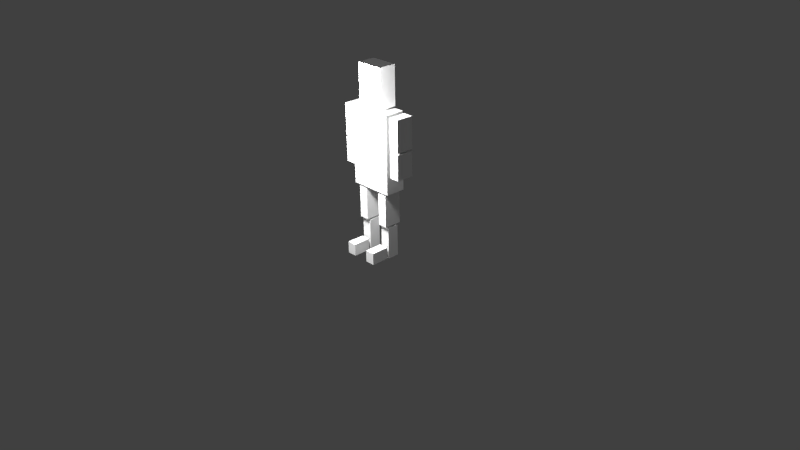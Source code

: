 # Source: robot.blend  (saved by Blender 2.77.0; exported with 4.5.12 LTS)
import bpy
from mathutils import Matrix  # noqa: F401  (used for matrix-valued properties, if any)

bpy.ops.wm.read_factory_settings(use_empty=True)
scene = bpy.context.scene
scene.name = 'Scene'

# ---- collections
col_collection_1 = bpy.data.collections.new('Collection 1'); scene.collection.children.link(col_collection_1)

# ---- materials (node trees are filled in below, after node groups)
mat_material_001 = bpy.data.materials.new('Material.001')
mat_material_001.alpha_threshold = 0.0
mat_material_001.use_transparent_shadow = False
mat_material_001.roughness = 0.5

# ---- material node trees

# ---- world
world_world = bpy.data.worlds.new('World'); scene.world = world_world
world_world.color = (0.05088, 0.05088, 0.05088)
world_world.use_sun_shadow = False
world_world.sun_shadow_jitter_overblur = 0.0
world_world.cycles.sampling_method = 'NONE'
world_world.cycles.sample_map_resolution = 256

# ---- cameras
cam_camera = bpy.data.cameras.new('Camera')
cam_camera.clip_end = 100.0
cam_camera.lens = 35.0
cam_camera.sensor_width = 32.0
cam_camera.sensor_height = 18.0
cam_camera.ortho_scale = 7.314
cam_camera.dof.focus_distance = 0.0
cam_camera.dof.aperture_fstop = 128.0

# ---- lights
light_lamp_003 = bpy.data.lights.new('Lamp.003', 'POINT')
light_lamp_003.transmission_factor = 0.0
light_lamp_003.cutoff_distance = 30.0
light_lamp_003.energy = 100.0
light_lamp_003.shadow_buffer_clip_start = 1.001
light_lamp_003.shadow_soft_size = 0.1
light_lamp_003.shadow_maximum_resolution = 0.006
light_lamp_003.use_absolute_resolution = True
light_lamp_003.cycles.use_multiple_importance_sampling = False
light_lamp_002 = bpy.data.lights.new('Lamp.002', 'POINT')
light_lamp_002.transmission_factor = 0.0
light_lamp_002.cutoff_distance = 30.0
light_lamp_002.energy = 100.0
light_lamp_002.shadow_buffer_clip_start = 1.001
light_lamp_002.shadow_soft_size = 0.1
light_lamp_002.shadow_maximum_resolution = 0.006
light_lamp_002.use_absolute_resolution = True
light_lamp_002.cycles.use_multiple_importance_sampling = False
light_lamp_001 = bpy.data.lights.new('Lamp.001', 'POINT')
light_lamp_001.transmission_factor = 0.0
light_lamp_001.cutoff_distance = 30.0
light_lamp_001.energy = 100.0
light_lamp_001.shadow_buffer_clip_start = 1.001
light_lamp_001.shadow_soft_size = 0.1
light_lamp_001.shadow_maximum_resolution = 0.006
light_lamp_001.use_absolute_resolution = True
light_lamp_001.cycles.use_multiple_importance_sampling = False
light_lamp = bpy.data.lights.new('Lamp', 'POINT')
light_lamp.transmission_factor = 0.0
light_lamp.cutoff_distance = 30.0
light_lamp.energy = 100.0
light_lamp.shadow_buffer_clip_start = 1.001
light_lamp.shadow_soft_size = 0.1
light_lamp.shadow_maximum_resolution = 0.006
light_lamp.use_absolute_resolution = True
light_lamp.cycles.use_multiple_importance_sampling = False

# ---- meshes
me_bone_lfoot = bpy.data.meshes.new('BONE_lfoot')
me_bone_lfoot.from_pydata([(-1.0, -1.0, -1.0), (-1.0, -1.0, 1.0), (-1.0, 1.0, -1.0), (-1.0, 1.0, 1.0), (1.0, -1.0, -1.0), (1.0, -1.0, 1.0), (1.0, 1.0, -1.0), (1.0, 1.0, 1.0)], [], [(3, 2, 0), (7, 6, 2), (5, 4, 6), (1, 0, 4), (2, 6, 4), (7, 3, 1), (1, 3, 0), (3, 7, 2), (7, 5, 6), (5, 1, 4), (0, 2, 4), (5, 7, 1)])
me_bone_lfoot.materials.append(mat_material_001)
me_bone_lfoot.use_remesh_preserve_volume = False
me_bone_lfoot.use_remesh_preserve_attributes = False
me_bone_lfoot.use_mirror_vertex_groups = False
me_bone_lfoot.update()
me_bone_rfoot = bpy.data.meshes.new('BONE_rfoot')
me_bone_rfoot.from_pydata([(-1.0, -1.0, -1.0), (-1.0, -1.0, 1.0), (-1.0, 1.0, -1.0), (-1.0, 1.0, 1.0), (1.0, -1.0, -1.0), (1.0, -1.0, 1.0), (1.0, 1.0, -1.0), (1.0, 1.0, 1.0)], [], [(3, 2, 0), (7, 6, 2), (5, 4, 6), (1, 0, 4), (2, 6, 4), (7, 3, 1), (1, 3, 0), (3, 7, 2), (7, 5, 6), (5, 1, 4), (0, 2, 4), (5, 7, 1)])
me_bone_rfoot.materials.append(mat_material_001)
me_bone_rfoot.use_remesh_preserve_volume = False
me_bone_rfoot.use_remesh_preserve_attributes = False
me_bone_rfoot.use_mirror_vertex_groups = False
me_bone_rfoot.update()
me_bone_rlleg = bpy.data.meshes.new('BONE_rlleg')
me_bone_rlleg.from_pydata([(-1.0, -1.0, -1.0), (-1.0, -1.0, 1.0), (-1.0, 1.0, -1.0), (-1.0, 1.0, 1.0), (1.0, -1.0, -1.0), (1.0, -1.0, 1.0), (1.0, 1.0, -1.0), (1.0, 1.0, 1.0)], [], [(3, 2, 0), (7, 6, 2), (5, 4, 6), (1, 0, 4), (2, 6, 4), (7, 3, 1), (1, 3, 0), (3, 7, 2), (7, 5, 6), (5, 1, 4), (0, 2, 4), (5, 7, 1)])
me_bone_rlleg.materials.append(mat_material_001)
me_bone_rlleg.use_remesh_preserve_volume = False
me_bone_rlleg.use_remesh_preserve_attributes = False
me_bone_rlleg.use_mirror_vertex_groups = False
me_bone_rlleg.update()
me_bone_llleg = bpy.data.meshes.new('BONE_llleg')
me_bone_llleg.from_pydata([(-1.0, -1.0, -1.0), (-1.0, -1.0, 1.0), (-1.0, 1.0, -1.0), (-1.0, 1.0, 1.0), (1.0, -1.0, -1.0), (1.0, -1.0, 1.0), (1.0, 1.0, -1.0), (1.0, 1.0, 1.0)], [], [(3, 2, 0), (7, 6, 2), (5, 4, 6), (1, 0, 4), (2, 6, 4), (7, 3, 1), (1, 3, 0), (3, 7, 2), (7, 5, 6), (5, 1, 4), (0, 2, 4), (5, 7, 1)])
me_bone_llleg.materials.append(mat_material_001)
me_bone_llleg.use_remesh_preserve_volume = False
me_bone_llleg.use_remesh_preserve_attributes = False
me_bone_llleg.use_mirror_vertex_groups = False
me_bone_llleg.update()
me_bone_luleg = bpy.data.meshes.new('BONE_luleg')
me_bone_luleg.from_pydata([(-1.0, -1.0, -1.0), (-1.0, -1.0, 1.0), (-1.0, 1.0, -1.0), (-1.0, 1.0, 1.0), (1.0, -1.0, -1.0), (1.0, -1.0, 1.0), (1.0, 1.0, -1.0), (1.0, 1.0, 1.0)], [], [(3, 2, 0), (7, 6, 2), (5, 4, 6), (1, 0, 4), (2, 6, 4), (7, 3, 1), (1, 3, 0), (3, 7, 2), (7, 5, 6), (5, 1, 4), (0, 2, 4), (5, 7, 1)])
me_bone_luleg.materials.append(mat_material_001)
me_bone_luleg.use_remesh_preserve_volume = False
me_bone_luleg.use_remesh_preserve_attributes = False
me_bone_luleg.use_mirror_vertex_groups = False
me_bone_luleg.update()
me_bone_ruleg = bpy.data.meshes.new('BONE_ruleg')
me_bone_ruleg.from_pydata([(-1.0, -1.0, -1.0), (-1.0, -1.0, 1.0), (-1.0, 1.0, -1.0), (-1.0, 1.0, 1.0), (1.0, -1.0, -1.0), (1.0, -1.0, 1.0), (1.0, 1.0, -1.0), (1.0, 1.0, 1.0)], [], [(3, 2, 0), (7, 6, 2), (5, 4, 6), (1, 0, 4), (2, 6, 4), (7, 3, 1), (1, 3, 0), (3, 7, 2), (7, 5, 6), (5, 1, 4), (0, 2, 4), (5, 7, 1)])
me_bone_ruleg.materials.append(mat_material_001)
me_bone_ruleg.use_remesh_preserve_volume = False
me_bone_ruleg.use_remesh_preserve_attributes = False
me_bone_ruleg.use_mirror_vertex_groups = False
me_bone_ruleg.update()
me_bone_body = bpy.data.meshes.new('BONE_body')
me_bone_body.from_pydata([(-1.0, -1.0, -1.0), (-1.0, -1.0, 1.0), (-1.0, 1.0, -1.0), (-1.0, 1.0, 1.0), (1.0, -1.0, -1.0), (1.0, -1.0, 1.0), (1.0, 1.0, -1.0), (1.0, 1.0, 1.0)], [], [(3, 2, 0), (7, 6, 2), (5, 4, 6), (1, 0, 4), (2, 6, 4), (7, 3, 1), (1, 3, 0), (3, 7, 2), (7, 5, 6), (5, 1, 4), (0, 2, 4), (5, 7, 1)])
me_bone_body.materials.append(mat_material_001)
me_bone_body.use_remesh_preserve_volume = False
me_bone_body.use_remesh_preserve_attributes = False
me_bone_body.use_mirror_vertex_groups = False
me_bone_body.update()
me_bone_rlarm = bpy.data.meshes.new('BONE_rlarm')
me_bone_rlarm.from_pydata([(-1.0, -1.0, -1.0), (-1.0, -1.0, 1.0), (-1.0, 1.0, -1.0), (-1.0, 1.0, 1.0), (1.0, -1.0, -1.0), (1.0, -1.0, 1.0), (1.0, 1.0, -1.0), (1.0, 1.0, 1.0)], [], [(3, 2, 0), (7, 6, 2), (5, 4, 6), (1, 0, 4), (2, 6, 4), (7, 3, 1), (1, 3, 0), (3, 7, 2), (7, 5, 6), (5, 1, 4), (0, 2, 4), (5, 7, 1)])
me_bone_rlarm.materials.append(mat_material_001)
me_bone_rlarm.use_remesh_preserve_volume = False
me_bone_rlarm.use_remesh_preserve_attributes = False
me_bone_rlarm.use_mirror_vertex_groups = False
me_bone_rlarm.update()
me_bone_llarm = bpy.data.meshes.new('BONE_llarm')
me_bone_llarm.from_pydata([(-1.0, -1.0, -1.0), (-1.0, -1.0, 1.0), (-1.0, 1.0, -1.0), (-1.0, 1.0, 1.0), (1.0, -1.0, -1.0), (1.0, -1.0, 1.0), (1.0, 1.0, -1.0), (1.0, 1.0, 1.0)], [], [(3, 2, 0), (7, 6, 2), (5, 4, 6), (1, 0, 4), (2, 6, 4), (7, 3, 1), (1, 3, 0), (3, 7, 2), (7, 5, 6), (5, 1, 4), (0, 2, 4), (5, 7, 1)])
me_bone_llarm.materials.append(mat_material_001)
me_bone_llarm.use_remesh_preserve_volume = False
me_bone_llarm.use_remesh_preserve_attributes = False
me_bone_llarm.use_mirror_vertex_groups = False
me_bone_llarm.update()
me_bone_luarm = bpy.data.meshes.new('BONE_luarm')
me_bone_luarm.from_pydata([(-1.0, -1.0, -1.0), (-1.0, -1.0, 1.0), (-1.0, 1.0, -1.0), (-1.0, 1.0, 1.0), (1.0, -1.0, -1.0), (1.0, -1.0, 1.0), (1.0, 1.0, -1.0), (1.0, 1.0, 1.0)], [], [(3, 2, 0), (7, 6, 2), (5, 4, 6), (1, 0, 4), (2, 6, 4), (7, 3, 1), (1, 3, 0), (3, 7, 2), (7, 5, 6), (5, 1, 4), (0, 2, 4), (5, 7, 1)])
me_bone_luarm.materials.append(mat_material_001)
me_bone_luarm.use_remesh_preserve_volume = False
me_bone_luarm.use_remesh_preserve_attributes = False
me_bone_luarm.use_mirror_vertex_groups = False
me_bone_luarm.update()
me_bone_ruarm = bpy.data.meshes.new('BONE_ruarm')
me_bone_ruarm.from_pydata([(-1.0, -1.0, -1.0), (-1.0, -1.0, 1.0), (-1.0, 1.0, -1.0), (-1.0, 1.0, 1.0), (1.0, -1.0, -1.0), (1.0, -1.0, 1.0), (1.0, 1.0, -1.0), (1.0, 1.0, 1.0)], [], [(3, 2, 0), (7, 6, 2), (5, 4, 6), (1, 0, 4), (2, 6, 4), (7, 3, 1), (1, 3, 0), (3, 7, 2), (7, 5, 6), (5, 1, 4), (0, 2, 4), (5, 7, 1)])
me_bone_ruarm.materials.append(mat_material_001)
me_bone_ruarm.use_remesh_preserve_volume = False
me_bone_ruarm.use_remesh_preserve_attributes = False
me_bone_ruarm.use_mirror_vertex_groups = False
me_bone_ruarm.update()
me_bone_head = bpy.data.meshes.new('BONE_head')
me_bone_head.from_pydata([(-1.0, -1.0, -1.0), (-1.0, -1.0, 1.0), (-1.0, 1.0, -1.0), (-1.0, 1.0, 1.0), (1.0, -1.0, -1.0), (1.0, -1.0, 1.0), (1.0, 1.0, -1.0), (1.0, 1.0, 1.0)], [], [(3, 2, 0), (7, 6, 2), (5, 4, 6), (1, 0, 4), (2, 6, 4), (7, 3, 1), (1, 3, 0), (3, 7, 2), (7, 5, 6), (5, 1, 4), (0, 2, 4), (5, 7, 1)])
me_bone_head.materials.append(mat_material_001)
me_bone_head.use_remesh_preserve_volume = False
me_bone_head.use_remesh_preserve_attributes = False
me_bone_head.use_mirror_vertex_groups = False
me_bone_head.update()
me_luleg = bpy.data.meshes.new('luleg')
me_luleg.from_pydata([(-1.0, -1.0, -1.0), (-1.0, -1.0, 1.0), (-1.0, 1.0, -1.0), (-1.0, 1.0, 1.0), (1.0, -1.0, -1.0), (1.0, -1.0, 1.0), (1.0, 1.0, -1.0), (1.0, 1.0, 1.0)], [], [(3, 2, 0), (7, 6, 2), (5, 4, 6), (1, 0, 4), (2, 6, 4), (7, 3, 1), (1, 3, 0), (3, 7, 2), (7, 5, 6), (5, 1, 4), (0, 2, 4), (5, 7, 1)])
_uv = me_luleg.uv_layers.new(name='UVMap')
_uv.uv.foreach_set('vector', [0.4244, 0.2222, 0.4244, 0.1081, 0.5384, 0.1081, 0.4244, 0.2222, 0.4244, 0.1081, 0.5384, 0.1081, 0.4244, 0.2222, 0.4244, 0.1081, 0.5384, 0.1081, 0.4244, 0.2222, 0.4244, 0.1081, 0.5384, 0.1081, 0.4244, 0.2222, 0.4244, 0.1081, 0.5384, 0.1081, 0.4244, 0.2222, 0.4244, 0.1081, 0.5384, 0.1081, 0.5384, 0.2222, 0.4244, 0.2222, 0.5384, 0.1081, 0.5384, 0.2222, 0.4244, 0.2222, 0.5384, 0.1081, 0.5384, 0.2222, 0.4244, 0.2222, 0.5384, 0.1081, 0.5384, 0.2222, 0.4244, 0.2222, 0.5384, 0.1081, 0.5384, 0.2222, 0.4244, 0.2222, 0.5384, 0.1081, 0.5384, 0.2222, 0.4244, 0.2222, 0.5384, 0.1081])
me_luleg.materials.append(mat_material_001)
me_luleg.use_remesh_preserve_volume = False
me_luleg.use_remesh_preserve_attributes = False
me_luleg.use_mirror_vertex_groups = False
me_luleg.update()
me_llleg = bpy.data.meshes.new('llleg')
me_llleg.from_pydata([(-1.0, -1.0, -1.0), (-1.0, -1.0, 1.0), (-1.0, 1.0, -1.0), (-1.0, 1.0, 1.0), (1.0, -1.0, -1.0), (1.0, -1.0, 1.0), (1.0, 1.0, -1.0), (1.0, 1.0, 1.0)], [], [(3, 2, 0), (7, 6, 2), (5, 4, 6), (1, 0, 4), (2, 6, 4), (7, 3, 1), (1, 3, 0), (3, 7, 2), (7, 5, 6), (5, 1, 4), (0, 2, 4), (5, 7, 1)])
_uv = me_llleg.uv_layers.new(name='UVMap')
_uv.uv.foreach_set('vector', [0.4074, 0.1089, 0.4074, 0.2338, 0.2826, 0.2338, 0.4074, 0.1089, 0.4074, 0.2338, 0.2826, 0.2338, 0.4074, 0.1089, 0.4074, 0.2338, 0.2826, 0.2338, 0.4074, 0.1089, 0.4074, 0.2338, 0.2826, 0.2338, 0.4074, 0.1089, 0.4074, 0.2338, 0.2826, 0.2338, 0.4074, 0.1089, 0.4074, 0.2338, 0.2826, 0.2338, 0.2826, 0.1089, 0.4074, 0.1089, 0.2826, 0.2338, 0.2826, 0.1089, 0.4074, 0.1089, 0.2826, 0.2338, 0.2826, 0.1089, 0.4074, 0.1089, 0.2826, 0.2338, 0.2826, 0.1089, 0.4074, 0.1089, 0.2826, 0.2338, 0.2826, 0.1089, 0.4074, 0.1089, 0.2826, 0.2338, 0.2826, 0.1089, 0.4074, 0.1089, 0.2826, 0.2338])
me_llleg.materials.append(mat_material_001)
me_llleg.use_remesh_preserve_volume = False
me_llleg.use_remesh_preserve_attributes = False
me_llleg.use_mirror_vertex_groups = False
me_llleg.update()
me_lfoot = bpy.data.meshes.new('lfoot')
me_lfoot.from_pydata([(-1.0, -1.0, -1.0), (-1.0, -1.0, 1.0), (-1.0, 1.0, -1.0), (-1.0, 1.0, 1.0), (1.0, -1.0, -1.0), (1.0, -1.0, 1.0), (1.0, 1.0, -1.0), (1.0, 1.0, 1.0)], [], [(3, 2, 0), (7, 6, 2), (5, 4, 6), (1, 0, 4), (2, 6, 4), (7, 3, 1), (1, 3, 0), (3, 7, 2), (7, 5, 6), (5, 1, 4), (0, 2, 4), (5, 7, 1)])
_uv = me_lfoot.uv_layers.new(name='UVMap')
_uv.uv.foreach_set('vector', [0.8869, 0.2713, 0.8869, 0.2951, 0.8631, 0.2951, 0.8869, 0.2713, 0.8869, 0.2951, 0.8631, 0.2951, 0.8869, 0.2713, 0.8869, 0.2951, 0.8631, 0.2951, 0.8869, 0.2713, 0.8869, 0.2951, 0.8631, 0.2951, 0.8869, 0.2713, 0.8869, 0.2951, 0.8631, 0.2951, 0.8869, 0.2713, 0.8869, 0.2951, 0.8631, 0.2951, 0.8631, 0.2713, 0.8869, 0.2713, 0.8631, 0.2951, 0.8631, 0.2713, 0.8869, 0.2713, 0.8631, 0.2951, 0.8631, 0.2713, 0.8869, 0.2713, 0.8631, 0.2951, 0.8631, 0.2713, 0.8869, 0.2713, 0.8631, 0.2951, 0.8631, 0.2713, 0.8869, 0.2713, 0.8631, 0.2951, 0.8631, 0.2713, 0.8869, 0.2713, 0.8631, 0.2951])
me_lfoot.materials.append(mat_material_001)
me_lfoot.use_remesh_preserve_volume = False
me_lfoot.use_remesh_preserve_attributes = False
me_lfoot.use_mirror_vertex_groups = False
me_lfoot.update()
me_rfoot = bpy.data.meshes.new('rfoot')
me_rfoot.from_pydata([(-1.0, -1.0, -1.0), (-1.0, -1.0, 1.0), (-1.0, 1.0, -1.0), (-1.0, 1.0, 1.0), (1.0, -1.0, -1.0), (1.0, -1.0, 1.0), (1.0, 1.0, -1.0), (1.0, 1.0, 1.0)], [], [(3, 2, 0), (7, 6, 2), (5, 4, 6), (1, 0, 4), (2, 6, 4), (7, 3, 1), (1, 3, 0), (3, 7, 2), (7, 5, 6), (5, 1, 4), (0, 2, 4), (5, 7, 1)])
_uv = me_rfoot.uv_layers.new(name='UVMap')
_uv.uv.foreach_set('vector', [0.8955, 0.2657, 0.8955, 0.3003, 0.861, 0.3003, 0.8955, 0.2657, 0.8955, 0.3003, 0.861, 0.3003, 0.8955, 0.2657, 0.8955, 0.3003, 0.861, 0.3003, 0.8955, 0.2657, 0.8955, 0.3003, 0.861, 0.3003, 0.8955, 0.2657, 0.8955, 0.3003, 0.861, 0.3003, 0.8955, 0.2657, 0.8955, 0.3003, 0.861, 0.3003, 0.861, 0.2657, 0.8955, 0.2657, 0.861, 0.3003, 0.861, 0.2657, 0.8955, 0.2657, 0.861, 0.3003, 0.861, 0.2657, 0.8955, 0.2657, 0.861, 0.3003, 0.861, 0.2657, 0.8955, 0.2657, 0.861, 0.3003, 0.861, 0.2657, 0.8955, 0.2657, 0.861, 0.3003, 0.861, 0.2657, 0.8955, 0.2657, 0.861, 0.3003])
me_rfoot.materials.append(mat_material_001)
me_rfoot.use_remesh_preserve_volume = False
me_rfoot.use_remesh_preserve_attributes = False
me_rfoot.use_mirror_vertex_groups = False
me_rfoot.update()
me_rlleg = bpy.data.meshes.new('rlleg')
me_rlleg.from_pydata([(-1.0, -1.0, -1.0), (-1.0, -1.0, 1.0), (-1.0, 1.0, -1.0), (-1.0, 1.0, 1.0), (1.0, -1.0, -1.0), (1.0, -1.0, 1.0), (1.0, 1.0, -1.0), (1.0, 1.0, 1.0)], [], [(3, 2, 0), (7, 6, 2), (5, 4, 6), (1, 0, 4), (2, 6, 4), (7, 3, 1), (1, 3, 0), (3, 7, 2), (7, 5, 6), (5, 1, 4), (0, 2, 4), (5, 7, 1)])
_uv = me_rlleg.uv_layers.new(name='UVMap')
_uv.uv.foreach_set('vector', [0.2738, 0.1929, 0.2738, 0.07538, 0.3914, 0.07538, 0.2738, 0.1929, 0.2738, 0.07538, 0.3914, 0.07538, 0.2738, 0.1929, 0.2738, 0.07538, 0.3914, 0.07538, 0.2738, 0.1929, 0.2738, 0.07538, 0.3914, 0.07538, 0.2738, 0.1929, 0.2738, 0.07538, 0.3914, 0.07538, 0.2738, 0.1929, 0.2738, 0.07538, 0.3914, 0.07538, 0.3914, 0.1929, 0.2738, 0.1929, 0.3914, 0.07538, 0.3914, 0.1929, 0.2738, 0.1929, 0.3914, 0.07538, 0.3914, 0.1929, 0.2738, 0.1929, 0.3914, 0.07538, 0.3914, 0.1929, 0.2738, 0.1929, 0.3914, 0.07538, 0.3914, 0.1929, 0.2738, 0.1929, 0.3914, 0.07538, 0.3914, 0.1929, 0.2738, 0.1929, 0.3914, 0.07538])
me_rlleg.materials.append(mat_material_001)
me_rlleg.use_remesh_preserve_volume = False
me_rlleg.use_remesh_preserve_attributes = False
me_rlleg.use_mirror_vertex_groups = False
me_rlleg.update()
me_luarm = bpy.data.meshes.new('luarm')
me_luarm.from_pydata([(-1.0, -1.0, -1.0), (-1.0, -1.0, 1.0), (-1.0, 1.0, -1.0), (-1.0, 1.0, 1.0), (1.0, -1.0, -1.0), (1.0, -1.0, 1.0), (1.0, 1.0, -1.0), (1.0, 1.0, 1.0)], [], [(3, 2, 0), (7, 6, 2), (5, 4, 6), (1, 0, 4), (2, 6, 4), (7, 3, 1), (1, 3, 0), (3, 7, 2), (7, 5, 6), (5, 1, 4), (0, 2, 4), (5, 7, 1)])
_uv = me_luarm.uv_layers.new(name='UVMap')
_uv.uv.foreach_set('vector', [0.4946, 0.2077, 0.4946, 0.1598, 0.5426, 0.1598, 0.4946, 0.2077, 0.4946, 0.1598, 0.5426, 0.1598, 0.4946, 0.2077, 0.4946, 0.1598, 0.5426, 0.1598, 0.4946, 0.2077, 0.4946, 0.1598, 0.5426, 0.1598, 0.4946, 0.2077, 0.4946, 0.1598, 0.5426, 0.1598, 0.4946, 0.2077, 0.4946, 0.1598, 0.5426, 0.1598, 0.5426, 0.2077, 0.4946, 0.2077, 0.5426, 0.1598, 0.5426, 0.2077, 0.4946, 0.2077, 0.5426, 0.1598, 0.5426, 0.2077, 0.4946, 0.2077, 0.5426, 0.1598, 0.5426, 0.2077, 0.4946, 0.2077, 0.5426, 0.1598, 0.5426, 0.2077, 0.4946, 0.2077, 0.5426, 0.1598, 0.5426, 0.2077, 0.4946, 0.2077, 0.5426, 0.1598])
me_luarm.materials.append(mat_material_001)
me_luarm.use_remesh_preserve_volume = False
me_luarm.use_remesh_preserve_attributes = False
me_luarm.use_mirror_vertex_groups = False
me_luarm.update()
me_llarm = bpy.data.meshes.new('llarm')
me_llarm.from_pydata([(-1.0, -1.0, -1.0), (-1.0, -1.0, 1.0), (-1.0, 1.0, -1.0), (-1.0, 1.0, 1.0), (1.0, -1.0, -1.0), (1.0, -1.0, 1.0), (1.0, 1.0, -1.0), (1.0, 1.0, 1.0)], [], [(3, 2, 0), (7, 6, 2), (5, 4, 6), (1, 0, 4), (2, 6, 4), (7, 3, 1), (1, 3, 0), (3, 7, 2), (7, 5, 6), (5, 1, 4), (0, 2, 4), (5, 7, 1)])
_uv = me_llarm.uv_layers.new(name='UVMap')
_uv.uv.foreach_set('vector', [0.4671, 0.1981, 0.4671, 0.2686, 0.3965, 0.2686, 0.4671, 0.1981, 0.4671, 0.2686, 0.3965, 0.2686, 0.4671, 0.1981, 0.4671, 0.2686, 0.3965, 0.2686, 0.4671, 0.1981, 0.4671, 0.2686, 0.3965, 0.2686, 0.4671, 0.1981, 0.4671, 0.2686, 0.3965, 0.2686, 0.4671, 0.1981, 0.4671, 0.2686, 0.3965, 0.2686, 0.3965, 0.1981, 0.4671, 0.1981, 0.3965, 0.2686, 0.3965, 0.1981, 0.4671, 0.1981, 0.3965, 0.2686, 0.3965, 0.1981, 0.4671, 0.1981, 0.3965, 0.2686, 0.3965, 0.1981, 0.4671, 0.1981, 0.3965, 0.2686, 0.3965, 0.1981, 0.4671, 0.1981, 0.3965, 0.2686, 0.3965, 0.1981, 0.4671, 0.1981, 0.3965, 0.2686])
me_llarm.materials.append(mat_material_001)
me_llarm.use_remesh_preserve_volume = False
me_llarm.use_remesh_preserve_attributes = False
me_llarm.use_mirror_vertex_groups = False
me_llarm.update()
me_rlarm = bpy.data.meshes.new('rlarm')
me_rlarm.from_pydata([(-1.0, -1.0, -1.0), (-1.0, -1.0, 1.0), (-1.0, 1.0, -1.0), (-1.0, 1.0, 1.0), (1.0, -1.0, -1.0), (1.0, -1.0, 1.0), (1.0, 1.0, -1.0), (1.0, 1.0, 1.0)], [], [(3, 2, 0), (7, 6, 2), (5, 4, 6), (1, 0, 4), (2, 6, 4), (7, 3, 1), (1, 3, 0), (3, 7, 2), (7, 5, 6), (5, 1, 4), (0, 2, 4), (5, 7, 1)])
_uv = me_rlarm.uv_layers.new(name='UVMap')
_uv.uv.foreach_set('vector', [0.2489, 0.1868, 0.2489, 0.2551, 0.1806, 0.2551, 0.2489, 0.1868, 0.2489, 0.2551, 0.1806, 0.2551, 0.2489, 0.1868, 0.2489, 0.2551, 0.1806, 0.2551, 0.2489, 0.1868, 0.2489, 0.2551, 0.1806, 0.2551, 0.2489, 0.1868, 0.2489, 0.2551, 0.1806, 0.2551, 0.2489, 0.1868, 0.2489, 0.2551, 0.1806, 0.2551, 0.1806, 0.1868, 0.2489, 0.1868, 0.1806, 0.2551, 0.1806, 0.1868, 0.2489, 0.1868, 0.1806, 0.2551, 0.1806, 0.1868, 0.2489, 0.1868, 0.1806, 0.2551, 0.1806, 0.1868, 0.2489, 0.1868, 0.1806, 0.2551, 0.1806, 0.1868, 0.2489, 0.1868, 0.1806, 0.2551, 0.1806, 0.1868, 0.2489, 0.1868, 0.1806, 0.2551])
me_rlarm.materials.append(mat_material_001)
me_rlarm.use_remesh_preserve_volume = False
me_rlarm.use_remesh_preserve_attributes = False
me_rlarm.use_mirror_vertex_groups = False
me_rlarm.update()
me_ruleg = bpy.data.meshes.new('ruleg')
me_ruleg.from_pydata([(-1.0, -1.0, -1.0), (-1.0, -1.0, 1.0), (-1.0, 1.0, -1.0), (-1.0, 1.0, 1.0), (1.0, -1.0, -1.0), (1.0, -1.0, 1.0), (1.0, 1.0, -1.0), (1.0, 1.0, 1.0)], [], [(3, 2, 0), (7, 6, 2), (5, 4, 6), (1, 0, 4), (2, 6, 4), (7, 3, 1), (1, 3, 0), (3, 7, 2), (7, 5, 6), (5, 1, 4), (0, 2, 4), (5, 7, 1)])
_uv = me_ruleg.uv_layers.new(name='UVMap')
_uv.uv.foreach_set('vector', [0.4168, 0.2049, 0.4168, 0.3238, 0.2979, 0.3238, 0.4168, 0.2049, 0.4168, 0.3238, 0.2979, 0.3238, 0.4168, 0.2049, 0.4168, 0.3238, 0.2979, 0.3238, 0.4168, 0.2049, 0.4168, 0.3238, 0.2979, 0.3238, 0.4168, 0.2049, 0.4168, 0.3238, 0.2979, 0.3238, 0.4168, 0.2049, 0.4168, 0.3238, 0.2979, 0.3238, 0.2979, 0.2049, 0.4168, 0.2049, 0.2979, 0.3238, 0.2979, 0.2049, 0.4168, 0.2049, 0.2979, 0.3238, 0.2979, 0.2049, 0.4168, 0.2049, 0.2979, 0.3238, 0.2979, 0.2049, 0.4168, 0.2049, 0.2979, 0.3238, 0.2979, 0.2049, 0.4168, 0.2049, 0.2979, 0.3238, 0.2979, 0.2049, 0.4168, 0.2049, 0.2979, 0.3238])
me_ruleg.materials.append(mat_material_001)
me_ruleg.use_remesh_preserve_volume = False
me_ruleg.use_remesh_preserve_attributes = False
me_ruleg.use_mirror_vertex_groups = False
me_ruleg.update()
me_ruarm = bpy.data.meshes.new('ruarm')
me_ruarm.from_pydata([(-1.0, -1.0, -1.0), (-1.0, -1.0, 1.0), (-1.0, 1.0, -1.0), (-1.0, 1.0, 1.0), (1.0, -1.0, -1.0), (1.0, -1.0, 1.0), (1.0, 1.0, -1.0), (1.0, 1.0, 1.0)], [], [(3, 2, 0), (7, 6, 2), (5, 4, 6), (1, 0, 4), (2, 6, 4), (7, 3, 1), (1, 3, 0), (3, 7, 2), (7, 5, 6), (5, 1, 4), (0, 2, 4), (5, 7, 1)])
_uv = me_ruarm.uv_layers.new(name='UVMap')
_uv.uv.foreach_set('vector', [0.5049, 0.2656, 0.5049, 0.3251, 0.4455, 0.3251, 0.5049, 0.2656, 0.5049, 0.3251, 0.4455, 0.3251, 0.5049, 0.2656, 0.5049, 0.3251, 0.4455, 0.3251, 0.5049, 0.2656, 0.5049, 0.3251, 0.4455, 0.3251, 0.5049, 0.2656, 0.5049, 0.3251, 0.4455, 0.3251, 0.5049, 0.2656, 0.5049, 0.3251, 0.4455, 0.3251, 0.4455, 0.2656, 0.5049, 0.2656, 0.4455, 0.3251, 0.4455, 0.2656, 0.5049, 0.2656, 0.4455, 0.3251, 0.4455, 0.2656, 0.5049, 0.2656, 0.4455, 0.3251, 0.4455, 0.2656, 0.5049, 0.2656, 0.4455, 0.3251, 0.4455, 0.2656, 0.5049, 0.2656, 0.4455, 0.3251, 0.4455, 0.2656, 0.5049, 0.2656, 0.4455, 0.3251])
me_ruarm.materials.append(mat_material_001)
me_ruarm.use_remesh_preserve_volume = False
me_ruarm.use_remesh_preserve_attributes = False
me_ruarm.use_mirror_vertex_groups = False
me_ruarm.update()
me_body = bpy.data.meshes.new('body')
me_body.from_pydata([(-1.0, -1.0, -1.0), (-1.0, -1.0, 1.0), (-1.0, 1.0, -1.0), (-1.0, 1.0, 1.0), (1.0, -1.0, -1.0), (1.0, -1.0, 1.0), (1.0, 1.0, -1.0), (1.0, 1.0, 1.0)], [], [(3, 2, 0), (7, 6, 2), (5, 4, 6), (1, 0, 4), (2, 6, 4), (7, 3, 1), (1, 3, 0), (3, 7, 2), (7, 5, 6), (5, 1, 4), (0, 2, 4), (5, 7, 1)])
_uv = me_body.uv_layers.new(name='UVMap')
_uv.uv.foreach_set('vector', [0.09394, 0.1416, 0.09394, 0.196, 0.03948, 0.196, 0.1026, 0.1408, 0.1026, 0.1968, 0.04661, 0.1968, 0.5679, 0.8434, 0.5679, 0.6114, 0.7999, 0.6114, 0.1026, 0.1408, 0.1026, 0.1968, 0.04661, 0.1968, 0.1026, 0.1408, 0.1026, 0.1968, 0.04661, 0.1968, 0.1026, 0.1408, 0.1026, 0.1968, 0.04661, 0.1968, 0.03948, 0.1416, 0.09394, 0.1416, 0.03948, 0.196, 0.04661, 0.1408, 0.1026, 0.1408, 0.04661, 0.1968, 0.7999, 0.8434, 0.5679, 0.8434, 0.7999, 0.6114, 0.04661, 0.1408, 0.1026, 0.1408, 0.04661, 0.1968, 0.04661, 0.1408, 0.1026, 0.1408, 0.04661, 0.1968, 0.04661, 0.1408, 0.1026, 0.1408, 0.04661, 0.1968])
me_body.materials.append(mat_material_001)
me_body.use_remesh_preserve_volume = False
me_body.use_remesh_preserve_attributes = False
me_body.use_mirror_vertex_groups = False
me_body.update()
me_head = bpy.data.meshes.new('head')
me_head.from_pydata([(-1.0, -1.0, -1.0), (-1.0, -1.0, 1.0), (-1.0, 1.0, -1.0), (-1.0, 1.0, 1.0), (1.0, -1.0, -1.0), (1.0, -1.0, 1.0), (1.0, 1.0, -1.0), (1.0, 1.0, 1.0)], [], [(3, 2, 0), (7, 6, 2), (5, 4, 6), (1, 0, 4), (2, 6, 4), (7, 3, 1), (1, 3, 0), (3, 7, 2), (7, 5, 6), (5, 1, 4), (0, 2, 4), (5, 7, 1)])
_uv = me_head.uv_layers.new(name='UVMap')
_uv.uv.foreach_set('vector', [0.3417, 0.3237, 0.3417, 0.2531, 0.4123, 0.2531, 0.3417, 0.3237, 0.3417, 0.2531, 0.4123, 0.2531, 0.1691, 0.821, 0.1691, 0.6514, 0.3387, 0.6514, 0.3417, 0.3237, 0.3417, 0.2531, 0.4123, 0.2531, 0.3417, 0.3237, 0.3417, 0.2531, 0.4123, 0.2531, 0.3417, 0.3237, 0.3417, 0.2531, 0.4123, 0.2531, 0.4123, 0.3237, 0.3417, 0.3237, 0.4123, 0.2531, 0.4123, 0.3237, 0.3417, 0.3237, 0.4123, 0.2531, 0.3387, 0.821, 0.1691, 0.821, 0.3387, 0.6514, 0.4123, 0.3237, 0.3417, 0.3237, 0.4123, 0.2531, 0.4123, 0.3237, 0.3417, 0.3237, 0.4123, 0.2531, 0.4123, 0.3237, 0.3417, 0.3237, 0.4123, 0.2531])
me_head.materials.append(mat_material_001)
me_head.use_remesh_preserve_volume = False
me_head.use_remesh_preserve_attributes = False
me_head.use_mirror_vertex_groups = False
me_head.update()

# ---- objects
ob_lamp_003 = bpy.data.objects.new('Lamp.003', light_lamp_003)
ob_lamp_002 = bpy.data.objects.new('Lamp.002', light_lamp_002)
ob_lamp_001 = bpy.data.objects.new('Lamp.001', light_lamp_001)
ob_bone_lfoot = bpy.data.objects.new('BONE_lfoot', me_bone_lfoot)
ob_bone_rfoot = bpy.data.objects.new('BONE_rfoot', me_bone_rfoot)
ob_bone_rlleg = bpy.data.objects.new('BONE_rlleg', me_bone_rlleg)
ob_bone_llleg = bpy.data.objects.new('BONE_llleg', me_bone_llleg)
ob_bone_luleg = bpy.data.objects.new('BONE_luleg', me_bone_luleg)
ob_bone_ruleg = bpy.data.objects.new('BONE_ruleg', me_bone_ruleg)
ob_bone_body = bpy.data.objects.new('BONE_body', me_bone_body)
ob_bone_rlarm = bpy.data.objects.new('BONE_rlarm', me_bone_rlarm)
ob_bone_llarm = bpy.data.objects.new('BONE_llarm', me_bone_llarm)
ob_bone_luarm = bpy.data.objects.new('BONE_luarm', me_bone_luarm)
ob_bone_ruarm = bpy.data.objects.new('BONE_ruarm', me_bone_ruarm)
ob_bone_head = bpy.data.objects.new('BONE_head', me_bone_head)
ob_luleg = bpy.data.objects.new('luleg', me_luleg)
ob_llleg = bpy.data.objects.new('llleg', me_llleg)
ob_lfoot = bpy.data.objects.new('lfoot', me_lfoot)
ob_rfoot = bpy.data.objects.new('rfoot', me_rfoot)
ob_rlleg = bpy.data.objects.new('rlleg', me_rlleg)
ob_luarm = bpy.data.objects.new('luarm', me_luarm)
ob_llarm = bpy.data.objects.new('llarm', me_llarm)
ob_rlarm = bpy.data.objects.new('rlarm', me_rlarm)
ob_ruleg = bpy.data.objects.new('ruleg', me_ruleg)
ob_ruarm = bpy.data.objects.new('ruarm', me_ruarm)
ob_body = bpy.data.objects.new('body', me_body)
ob_head = bpy.data.objects.new('head', me_head)
ob_lamp = bpy.data.objects.new('Lamp', light_lamp)
ob_camera = bpy.data.objects.new('Camera', cam_camera)

# ---- transforms, parenting, visibility, modifiers, constraints
ob_lamp_003.location = (-2.909, -1.912, 6.064)
ob_lamp_003.rotation_euler = (0.6503, 0.05522, 1.866)
ob_lamp_003.scale = (0.4744, 0.4744, 0.4744)
ob_lamp_003.lock_rotations_4d = False
ob_lamp_003.empty_display_type = 'ARROWS'
ob_lamp_003.color = (0.0, 0.0, 0.0, 0.0)
ob_lamp_003.lineart.crease_threshold = 0.0
ob_lamp_002.location = (8.434, 3.115, -3.417)
ob_lamp_002.rotation_euler = (0.6503, 0.05522, 1.866)
ob_lamp_002.scale = (0.4744, 0.4744, 0.4744)
ob_lamp_002.lock_rotations_4d = False
ob_lamp_002.empty_display_type = 'ARROWS'
ob_lamp_002.color = (0.0, 0.0, 0.0, 0.0)
ob_lamp_002.lineart.crease_threshold = 0.0
ob_lamp_001.location = (-2.616, -4.1, -1.683)
ob_lamp_001.rotation_euler = (0.6503, 0.05522, 1.866)
ob_lamp_001.scale = (0.4744, 0.4744, 0.4744)
ob_lamp_001.lock_rotations_4d = False
ob_lamp_001.empty_display_type = 'ARROWS'
ob_lamp_001.color = (0.0, 0.0, 0.0, 0.0)
ob_lamp_001.lineart.crease_threshold = 0.0
ob_bone_lfoot.location = (0.08397, 0.003295, 0.04462)
ob_bone_lfoot.rotation_euler = (0.0, -0.0, 4.712)
ob_bone_lfoot.scale = (0.003084, 0.003084, 0.003084)
ob_bone_lfoot.lineart.crease_threshold = 0.0
ob_bone_rfoot.location = (-0.07986, 0.003295, 0.04462)
ob_bone_rfoot.rotation_euler = (0.0, -0.0, 4.712)
ob_bone_rfoot.scale = (0.003084, 0.003084, 0.003084)
ob_bone_rfoot.lineart.crease_threshold = 0.0
ob_bone_rlleg.location = (-0.07986, 0.05914, 0.207)
ob_bone_rlleg.rotation_euler = (0.0, -0.0, 4.712)
ob_bone_rlleg.scale = (0.003084, 0.003084, 0.003084)
ob_bone_rlleg.lineart.crease_threshold = 0.0
ob_bone_llleg.location = (0.08508, 0.05914, 0.207)
ob_bone_llleg.rotation_euler = (0.0, -0.0, 4.712)
ob_bone_llleg.scale = (0.003084, 0.003084, 0.003084)
ob_bone_llleg.lineart.crease_threshold = 0.0
ob_bone_luleg.location = (0.08508, 0.05926, 0.4199)
ob_bone_luleg.rotation_euler = (0.0, -0.0, 4.712)
ob_bone_luleg.scale = (0.003084, 0.003084, 0.003084)
ob_bone_luleg.lineart.crease_threshold = 0.0
ob_bone_ruleg.location = (-0.07986, 0.05926, 0.4199)
ob_bone_ruleg.rotation_euler = (0.0, -0.0, 4.712)
ob_bone_ruleg.scale = (0.003084, 0.003084, 0.003084)
ob_bone_ruleg.lineart.crease_threshold = 0.0
ob_bone_body.location = (0.001964, 0.05921, 0.607)
ob_bone_body.rotation_euler = (0.0, -0.0, 4.712)
ob_bone_body.scale = (0.003084, 0.003084, 0.003084)
ob_bone_body.lineart.crease_threshold = 0.0
ob_bone_rlarm.location = (-0.1851, 0.05831, 0.707)
ob_bone_rlarm.rotation_euler = (0.0, -0.0, 4.712)
ob_bone_rlarm.scale = (0.003084, 0.003084, 0.003084)
ob_bone_rlarm.lineart.crease_threshold = 0.0
ob_bone_llarm.location = (0.1937, 0.05831, 0.707)
ob_bone_llarm.rotation_euler = (0.0, -0.0, 4.712)
ob_bone_llarm.scale = (0.003084, 0.003084, 0.003084)
ob_bone_llarm.lineart.crease_threshold = 0.0
ob_bone_luarm.location = (0.1937, 0.05831, 0.9144)
ob_bone_luarm.rotation_euler = (0.0, -0.0, 4.712)
ob_bone_luarm.scale = (0.003084, 0.003084, 0.003084)
ob_bone_luarm.lineart.crease_threshold = 0.0
ob_bone_ruarm.location = (-0.1851, 0.05831, 0.9144)
ob_bone_ruarm.rotation_euler = (0.0, -0.0, 4.712)
ob_bone_ruarm.scale = (0.003084, 0.003084, 0.003084)
ob_bone_ruarm.lineart.crease_threshold = 0.0
ob_bone_head.location = (0.00209, 0.05921, 0.9369)
ob_bone_head.rotation_euler = (0.0, -0.0, 4.712)
ob_bone_head.scale = (0.003084, 0.003084, 0.003084)
ob_bone_head.lineart.crease_threshold = 0.0
ob_luleg.location = (0.0826, 0.0592, 0.3198)
ob_luleg.rotation_euler = (0.0, -0.0, 4.712)
ob_luleg.scale = (0.0559, 0.03103, 0.1019)
ob_luleg.lineart.crease_threshold = 0.0
ob_llleg.location = (0.0826, 0.0592, 0.1065)
ob_llleg.rotation_euler = (0.0, -0.0, 4.712)
ob_llleg.scale = (0.03676, 0.03103, 0.1019)
ob_llleg.lineart.crease_threshold = 0.0
ob_lfoot.location = (0.0826, -0.04724, 0.04589)
ob_lfoot.rotation_euler = (0.0, -0.0, 4.712)
ob_lfoot.scale = (0.0559, 0.03103, 0.03708)
ob_lfoot.lineart.crease_threshold = 0.0
ob_rfoot.location = (-0.07979, -0.04724, 0.04589)
ob_rfoot.rotation_euler = (0.0, -0.0, 4.712)
ob_rfoot.scale = (0.0559, 0.03103, 0.03708)
ob_rfoot.lineart.crease_threshold = 0.0
ob_rlleg.location = (-0.07979, 0.0592, 0.1065)
ob_rlleg.rotation_euler = (0.0, -0.0, 4.712)
ob_rlleg.scale = (0.03676, 0.03103, 0.1019)
ob_rlleg.lineart.crease_threshold = 0.0
ob_luarm.location = (0.1921, 0.0592, 0.8154)
ob_luarm.rotation_euler = (0.0, -0.0, 4.712)
ob_luarm.scale = (0.0559, 0.03103, 0.09812)
ob_luarm.lineart.crease_threshold = 0.0
ob_llarm.location = (0.1921, 0.0592, 0.6287)
ob_llarm.rotation_euler = (0.0, -0.0, 4.712)
ob_llarm.scale = (0.0559, 0.03103, 0.07866)
ob_llarm.lineart.crease_threshold = 0.0
ob_rlarm.location = (-0.186, 0.0592, 0.6287)
ob_rlarm.rotation_euler = (0.0, -0.0, 4.712)
ob_rlarm.scale = (0.0559, 0.03103, 0.07866)
ob_rlarm.lineart.crease_threshold = 0.0
ob_ruleg.location = (-0.07979, 0.0592, 0.3198)
ob_ruleg.rotation_euler = (0.0, -0.0, 4.712)
ob_ruleg.scale = (0.0559, 0.03103, 0.1019)
ob_ruleg.lineart.crease_threshold = 0.0
ob_ruarm.location = (-0.186, 0.0592, 0.8154)
ob_ruarm.rotation_euler = (0.0, -0.0, 4.712)
ob_ruarm.scale = (0.0559, 0.03103, 0.09812)
ob_ruarm.lineart.crease_threshold = 0.0
ob_body.location = (0.0004827, 0.0592, 0.6792)
ob_body.rotation_euler = (0.0, -0.0, 4.712)
ob_body.scale = (0.06418, 0.1398, 0.2419)
ob_body.lineart.crease_threshold = 0.0
ob_head.location = (0.0004827, 0.0592, 1.06)
ob_head.rotation_euler = (0.0, -0.0, 4.712)
ob_head.scale = (0.0559, 0.08818, 0.1217)
ob_head.lineart.crease_threshold = 0.0
ob_lamp.location = (0.1229, -0.437, 1.098)
ob_lamp.rotation_euler = (0.6503, 0.05522, 6.579)
ob_lamp.scale = (0.1217, 0.1217, 0.1217)
ob_lamp.lock_rotations_4d = False
ob_lamp.empty_display_type = 'ARROWS'
ob_lamp.color = (0.0, 0.0, 0.0, 0.0)
ob_lamp.lineart.crease_threshold = 0.0
ob_camera.location = (3.549, -3.087, 2.535)
ob_camera.rotation_euler = (1.109, 0.01082, 0.8149)
ob_camera.scale = (0.4744, 0.4744, 0.4744)
ob_camera.lock_rotations_4d = False
ob_camera.empty_display_type = 'ARROWS'
ob_camera.color = (0.0, 0.0, 0.0, 0.0)
ob_camera.display_type = 'WIRE'
ob_camera.lineart.crease_threshold = 0.0

# ---- collection membership
col_collection_1.objects.link(ob_lamp_003)
col_collection_1.objects.link(ob_lamp_002)
col_collection_1.objects.link(ob_lamp_001)
col_collection_1.objects.link(ob_bone_lfoot)
col_collection_1.objects.link(ob_bone_rfoot)
col_collection_1.objects.link(ob_bone_rlleg)
col_collection_1.objects.link(ob_bone_llleg)
col_collection_1.objects.link(ob_bone_luleg)
col_collection_1.objects.link(ob_bone_ruleg)
col_collection_1.objects.link(ob_bone_body)
col_collection_1.objects.link(ob_bone_rlarm)
col_collection_1.objects.link(ob_bone_llarm)
col_collection_1.objects.link(ob_bone_luarm)
col_collection_1.objects.link(ob_bone_ruarm)
col_collection_1.objects.link(ob_bone_head)
col_collection_1.objects.link(ob_luleg)
col_collection_1.objects.link(ob_llleg)
col_collection_1.objects.link(ob_lfoot)
col_collection_1.objects.link(ob_rfoot)
col_collection_1.objects.link(ob_rlleg)
col_collection_1.objects.link(ob_luarm)
col_collection_1.objects.link(ob_llarm)
col_collection_1.objects.link(ob_rlarm)
col_collection_1.objects.link(ob_ruleg)
col_collection_1.objects.link(ob_ruarm)
col_collection_1.objects.link(ob_body)
col_collection_1.objects.link(ob_head)
col_collection_1.objects.link(ob_lamp)
col_collection_1.objects.link(ob_camera)

# ---- scene / render settings (as saved in the file)
scene.camera = ob_camera
scene.frame_start = 1; scene.frame_end = 250; scene.frame_set(1)
scene.render.engine = 'BLENDER_EEVEE_NEXT'
scene.render.resolution_percentage = 50
scene.render.dither_intensity = 0.0
scene.cycles.use_denoising = False
scene.cycles.samples = 10
scene.cycles.sampling_pattern = 'TABULATED_SOBOL'
scene.cycles.light_sampling_threshold = 0.0
scene.cycles.use_adaptive_sampling = False
scene.cycles.use_light_tree = False
scene.cycles.blur_glossy = 0.0
scene.cycles.pixel_filter_type = 'GAUSSIAN'
scene.cycles.sample_clamp_indirect = 0.0
scene.view_settings.view_transform = 'Standard'
bpy.context.view_layer.update()
